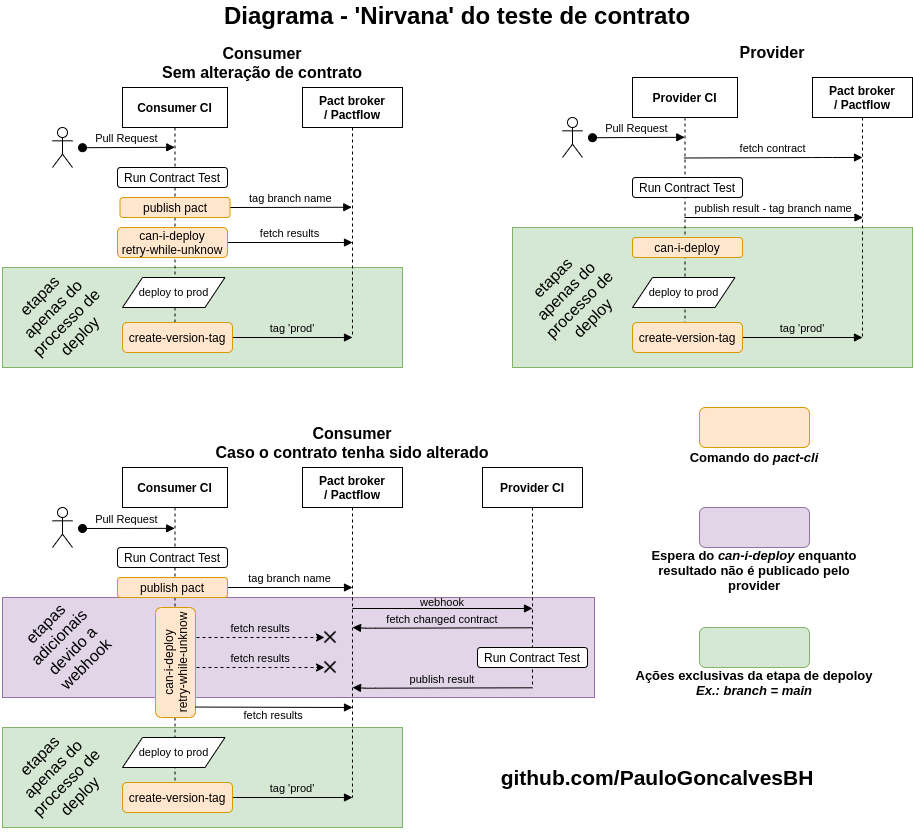

The diagram above was exported from draw.io. Its source (the exported page's mxGraphModel, read from the mxfile embedded in the PNG):
<mxGraphModel dx="3418" dy="2872" grid="1" gridSize="10" guides="1" tooltips="1" connect="1" arrows="1" fold="1" page="1" pageScale="1" pageWidth="850" pageHeight="1100" math="0" shadow="0">
  <root>
    <mxCell id="0" />
    <mxCell id="1" parent="0" />
    <mxCell id="_RzWMSDQpQilpr1nZ1tb-113" value="fetch results" style="verticalAlign=bottom;endArrow=block;shadow=0;strokeWidth=1;endSize=6;startSize=6;targetPerimeterSpacing=0;sourcePerimeterSpacing=0;exitX=1;exitY=0.5;exitDx=0;exitDy=0;entryX=0.5;entryY=0.62;entryDx=0;entryDy=0;entryPerimeter=0;" parent="1" source="_RzWMSDQpQilpr1nZ1tb-101" target="_RzWMSDQpQilpr1nZ1tb-102" edge="1">
      <mxGeometry relative="1" as="geometry">
        <mxPoint x="-1465" y="-890" as="sourcePoint" />
        <mxPoint x="-1330" y="-885" as="targetPoint" />
      </mxGeometry>
    </mxCell>
    <mxCell id="RDGjUGB6mFqTXTP6OxZr-18" value="" style="rounded=0;whiteSpace=wrap;html=1;shadow=0;glass=0;labelBackgroundColor=none;sketch=0;fontSize=16;strokeWidth=1;align=center;fillColor=#d5e8d4;strokeColor=#82b366;" parent="1" vertex="1">
      <mxGeometry x="-1680" y="-400" width="400" height="100" as="geometry" />
    </mxCell>
    <mxCell id="_RzWMSDQpQilpr1nZ1tb-151" value="" style="rounded=0;whiteSpace=wrap;html=1;shadow=0;glass=0;labelBackgroundColor=none;sketch=0;fontSize=16;strokeWidth=1;align=center;fillColor=#d5e8d4;strokeColor=#82b366;" parent="1" vertex="1">
      <mxGeometry x="-1680" y="-860" width="400" height="100" as="geometry" />
    </mxCell>
    <mxCell id="_RzWMSDQpQilpr1nZ1tb-152" value="etapas apenas do processo de deploy" style="text;html=1;strokeColor=none;fillColor=none;align=center;verticalAlign=middle;whiteSpace=wrap;rounded=0;shadow=0;glass=0;labelBackgroundColor=none;sketch=0;fontSize=16;fontColor=none;rotation=-45;fontStyle=0" parent="1" vertex="1">
      <mxGeometry x="-1670" y="-827" width="94" height="30" as="geometry" />
    </mxCell>
    <mxCell id="_RzWMSDQpQilpr1nZ1tb-145" value="" style="rounded=0;whiteSpace=wrap;html=1;shadow=0;glass=0;labelBackgroundColor=none;sketch=0;fontSize=16;strokeWidth=1;fillColor=#e1d5e7;align=center;strokeColor=#9673a6;" parent="1" vertex="1">
      <mxGeometry x="-1680" y="-530" width="592" height="100" as="geometry" />
    </mxCell>
    <mxCell id="_RzWMSDQpQilpr1nZ1tb-99" value="Consumer CI" style="shape=umlLifeline;perimeter=lifelinePerimeter;container=1;collapsible=0;recursiveResize=0;rounded=0;shadow=0;strokeWidth=1;fontStyle=1" parent="1" vertex="1">
      <mxGeometry x="-1560" y="-1040" width="105" height="250" as="geometry" />
    </mxCell>
    <mxCell id="_RzWMSDQpQilpr1nZ1tb-101" value="can-i-deploy&lt;br&gt;retry-while-unknow" style="rounded=1;whiteSpace=wrap;html=1;rotation=0;shadow=0;sketch=0;glass=0;absoluteArcSize=0;fillColor=#ffe6cc;strokeColor=#d79b00;" parent="_RzWMSDQpQilpr1nZ1tb-99" vertex="1">
      <mxGeometry x="-5" y="140" width="110" height="30" as="geometry" />
    </mxCell>
    <mxCell id="_RzWMSDQpQilpr1nZ1tb-102" value="Pact broker&#10;/ Pactflow" style="shape=umlLifeline;perimeter=lifelinePerimeter;container=1;collapsible=0;recursiveResize=0;rounded=0;shadow=0;strokeWidth=1;fontStyle=1" parent="1" vertex="1">
      <mxGeometry x="-1380" y="-1040" width="100" height="250" as="geometry" />
    </mxCell>
    <mxCell id="_RzWMSDQpQilpr1nZ1tb-103" value="tag branch name" style="verticalAlign=bottom;endArrow=block;shadow=0;strokeWidth=1;endSize=6;startSize=6;targetPerimeterSpacing=0;sourcePerimeterSpacing=0;entryX=0.493;entryY=0.479;entryDx=0;entryDy=0;entryPerimeter=0;exitX=1;exitY=0.5;exitDx=0;exitDy=0;" parent="1" source="RDGjUGB6mFqTXTP6OxZr-3" target="_RzWMSDQpQilpr1nZ1tb-102" edge="1">
      <mxGeometry relative="1" as="geometry">
        <mxPoint x="-1508" y="-920" as="sourcePoint" />
        <mxPoint x="-1328" y="-920" as="targetPoint" />
        <Array as="points" />
      </mxGeometry>
    </mxCell>
    <mxCell id="_RzWMSDQpQilpr1nZ1tb-106" value="Run Contract Test" style="rounded=1;whiteSpace=wrap;html=1;" parent="1" vertex="1">
      <mxGeometry x="-1565" y="-960" width="110" height="20" as="geometry" />
    </mxCell>
    <mxCell id="_RzWMSDQpQilpr1nZ1tb-114" value="&lt;b style=&quot;font-size: 16px&quot;&gt;&lt;font style=&quot;font-size: 16px&quot;&gt;Consumer&lt;br&gt;Sem alteração de contrato&lt;br&gt;&lt;/font&gt;&lt;/b&gt;" style="text;html=1;strokeColor=none;fillColor=none;align=center;verticalAlign=middle;whiteSpace=wrap;rounded=0;shadow=0;glass=0;sketch=0;fontSize=16;labelBackgroundColor=none;labelBorderColor=none;" parent="1" vertex="1">
      <mxGeometry x="-1560" y="-1080" width="280" height="30" as="geometry" />
    </mxCell>
    <mxCell id="_RzWMSDQpQilpr1nZ1tb-115" value="" style="shape=umlActor;verticalLabelPosition=bottom;verticalAlign=top;html=1;outlineConnect=0;rounded=0;shadow=0;glass=0;labelBackgroundColor=none;sketch=0;fontSize=16;strokeWidth=1;align=center;noLabel=1;perimeterSpacing=0;" parent="1" vertex="1">
      <mxGeometry x="-1630" y="-1000" width="20" height="40" as="geometry" />
    </mxCell>
    <mxCell id="_RzWMSDQpQilpr1nZ1tb-119" value="Pull Request" style="verticalAlign=bottom;startArrow=oval;endArrow=block;startSize=8;shadow=0;strokeWidth=1;spacing=2;labelBackgroundColor=none;spacingLeft=-3;entryX=0.498;entryY=0.202;entryDx=0;entryDy=0;entryPerimeter=0;" parent="1" edge="1">
      <mxGeometry relative="1" as="geometry">
        <mxPoint x="-1600" y="-979.8000000000001" as="sourcePoint" />
        <mxPoint x="-1507.71" y="-980.2" as="targetPoint" />
      </mxGeometry>
    </mxCell>
    <mxCell id="_RzWMSDQpQilpr1nZ1tb-120" value="Consumer CI" style="shape=umlLifeline;perimeter=lifelinePerimeter;container=1;collapsible=0;recursiveResize=0;rounded=0;shadow=0;strokeWidth=1;fontStyle=1" parent="1" vertex="1">
      <mxGeometry x="-1560" y="-660" width="105" height="340" as="geometry" />
    </mxCell>
    <mxCell id="_RzWMSDQpQilpr1nZ1tb-121" value="Pull Request" style="verticalAlign=bottom;startArrow=oval;endArrow=block;startSize=8;shadow=0;strokeWidth=1;spacing=2;labelBackgroundColor=none;spacingLeft=-3;entryX=0.497;entryY=0.179;entryDx=0;entryDy=0;entryPerimeter=0;" parent="_RzWMSDQpQilpr1nZ1tb-120" target="_RzWMSDQpQilpr1nZ1tb-120" edge="1">
      <mxGeometry relative="1" as="geometry">
        <mxPoint x="-40" y="61" as="sourcePoint" />
        <mxPoint x="10" y="61" as="targetPoint" />
      </mxGeometry>
    </mxCell>
    <mxCell id="_RzWMSDQpQilpr1nZ1tb-122" value="can-i-deploy&lt;br style=&quot;padding: 0px ; margin: 0px&quot;&gt;retry-while-unknow" style="rounded=1;whiteSpace=wrap;html=1;rotation=-90;shadow=0;sketch=0;glass=0;absoluteArcSize=0;fillColor=#ffe6cc;strokeColor=#d79b00;" parent="_RzWMSDQpQilpr1nZ1tb-120" vertex="1">
      <mxGeometry x="-2" y="175" width="110" height="40" as="geometry" />
    </mxCell>
    <mxCell id="_RzWMSDQpQilpr1nZ1tb-123" value="Pact broker&#10;/ Pactflow" style="shape=umlLifeline;perimeter=lifelinePerimeter;container=1;collapsible=0;recursiveResize=0;rounded=0;shadow=0;strokeWidth=1;fontStyle=1" parent="1" vertex="1">
      <mxGeometry x="-1380" y="-660" width="100" height="330" as="geometry" />
    </mxCell>
    <mxCell id="_RzWMSDQpQilpr1nZ1tb-124" value="tag branch name" style="verticalAlign=bottom;endArrow=block;shadow=0;strokeWidth=1;endSize=6;startSize=6;targetPerimeterSpacing=0;startArrow=none;exitX=1;exitY=0.5;exitDx=0;exitDy=0;" parent="1" source="RDGjUGB6mFqTXTP6OxZr-6" edge="1">
      <mxGeometry relative="1" as="geometry">
        <mxPoint x="-1509" y="-540" as="sourcePoint" />
        <mxPoint x="-1329.9999999999998" y="-540" as="targetPoint" />
        <Array as="points" />
      </mxGeometry>
    </mxCell>
    <mxCell id="_RzWMSDQpQilpr1nZ1tb-125" value="fetch changed contract" style="verticalAlign=bottom;endArrow=block;shadow=0;strokeWidth=1;exitX=0.477;exitY=0.501;exitDx=0;exitDy=0;exitPerimeter=0;entryX=0.5;entryY=0.502;entryDx=0;entryDy=0;entryPerimeter=0;labelBackgroundColor=none;" parent="1" edge="1">
      <mxGeometry relative="1" as="geometry">
        <mxPoint x="-1150" y="-499.69999999999993" as="sourcePoint" />
        <mxPoint x="-1329.9999999999998" y="-500" as="targetPoint" />
        <Array as="points">
          <mxPoint x="-1317" y="-499.28999999999996" />
        </Array>
      </mxGeometry>
    </mxCell>
    <mxCell id="_RzWMSDQpQilpr1nZ1tb-126" value="Provider CI" style="shape=umlLifeline;perimeter=lifelinePerimeter;container=1;collapsible=0;recursiveResize=0;rounded=0;shadow=0;strokeWidth=1;fontStyle=1" parent="1" vertex="1">
      <mxGeometry x="-1200" y="-660" width="100" height="220" as="geometry" />
    </mxCell>
    <mxCell id="_RzWMSDQpQilpr1nZ1tb-127" value="Run Contract Test" style="rounded=1;whiteSpace=wrap;html=1;" parent="1" vertex="1">
      <mxGeometry x="-1565" y="-580" width="110" height="20" as="geometry" />
    </mxCell>
    <mxCell id="_RzWMSDQpQilpr1nZ1tb-128" value="webhook" style="verticalAlign=bottom;endArrow=block;shadow=0;strokeWidth=1;endSize=6;startSize=6;targetPerimeterSpacing=0;sourcePerimeterSpacing=0;labelBackgroundColor=none;fontStyle=0;spacingBottom=-3;" parent="1" edge="1">
      <mxGeometry relative="1" as="geometry">
        <mxPoint x="-1330" y="-519" as="sourcePoint" />
        <mxPoint x="-1149.9999999999998" y="-519" as="targetPoint" />
      </mxGeometry>
    </mxCell>
    <mxCell id="_RzWMSDQpQilpr1nZ1tb-129" value="publish result" style="verticalAlign=bottom;endArrow=block;shadow=0;strokeWidth=1;exitX=0.477;exitY=0.501;exitDx=0;exitDy=0;exitPerimeter=0;entryX=0.5;entryY=0.502;entryDx=0;entryDy=0;entryPerimeter=0;labelBackgroundColor=none;" parent="1" edge="1">
      <mxGeometry relative="1" as="geometry">
        <mxPoint x="-1150" y="-439.69999999999993" as="sourcePoint" />
        <mxPoint x="-1330" y="-440" as="targetPoint" />
        <Array as="points">
          <mxPoint x="-1317" y="-439.28999999999996" />
        </Array>
      </mxGeometry>
    </mxCell>
    <mxCell id="_RzWMSDQpQilpr1nZ1tb-132" value="fetch results" style="endArrow=classic;dashed=1;labelBackgroundColor=none;sourcePerimeterSpacing=0;targetPerimeterSpacing=0;strokeWidth=1;verticalAlign=bottom;" parent="1" edge="1">
      <mxGeometry relative="1" as="geometry">
        <mxPoint x="-1486" y="-460" as="sourcePoint" />
        <mxPoint x="-1358" y="-460" as="targetPoint" />
      </mxGeometry>
    </mxCell>
    <mxCell id="_RzWMSDQpQilpr1nZ1tb-134" value="fetch results" style="verticalAlign=top;endArrow=block;shadow=0;strokeWidth=1;endSize=6;startSize=6;targetPerimeterSpacing=0;sourcePerimeterSpacing=0;exitX=0.095;exitY=0.995;exitDx=0;exitDy=0;exitPerimeter=0;labelBackgroundColor=none;fontSize=11;spacingBottom=0;spacingTop=-5;" parent="1" source="_RzWMSDQpQilpr1nZ1tb-122" edge="1">
      <mxGeometry relative="1" as="geometry">
        <mxPoint x="-1490" y="-420.29" as="sourcePoint" />
        <mxPoint x="-1329.9999999999998" y="-420" as="targetPoint" />
      </mxGeometry>
    </mxCell>
    <mxCell id="_RzWMSDQpQilpr1nZ1tb-135" value="&lt;b style=&quot;font-size: 16px&quot;&gt;&lt;font style=&quot;font-size: 16px&quot;&gt;Consumer&lt;br&gt;Caso o contrato tenha sido alterado&lt;/font&gt;&lt;/b&gt;" style="text;html=1;strokeColor=none;fillColor=none;align=center;verticalAlign=middle;whiteSpace=wrap;rounded=0;shadow=0;glass=0;sketch=0;fontSize=16;labelBackgroundColor=none;labelBorderColor=none;" parent="1" vertex="1">
      <mxGeometry x="-1560" y="-700" width="460" height="30" as="geometry" />
    </mxCell>
    <mxCell id="_RzWMSDQpQilpr1nZ1tb-136" value="" style="shape=umlActor;verticalLabelPosition=bottom;verticalAlign=top;html=1;outlineConnect=0;rounded=0;shadow=0;glass=0;labelBackgroundColor=none;sketch=0;fontSize=16;strokeWidth=1;align=center;noLabel=1;perimeterSpacing=0;" parent="1" vertex="1">
      <mxGeometry x="-1630" y="-620" width="20" height="40" as="geometry" />
    </mxCell>
    <mxCell id="_RzWMSDQpQilpr1nZ1tb-138" value="Run Contract Test" style="rounded=1;whiteSpace=wrap;html=1;" parent="1" vertex="1">
      <mxGeometry x="-1205" y="-480" width="110" height="20" as="geometry" />
    </mxCell>
    <mxCell id="_RzWMSDQpQilpr1nZ1tb-140" value="fetch results" style="endArrow=classic;dashed=1;labelBackgroundColor=none;sourcePerimeterSpacing=0;targetPerimeterSpacing=0;strokeWidth=1;verticalAlign=bottom;" parent="1" edge="1">
      <mxGeometry relative="1" as="geometry">
        <mxPoint x="-1486" y="-490" as="sourcePoint" />
        <mxPoint x="-1358" y="-490" as="targetPoint" />
      </mxGeometry>
    </mxCell>
    <mxCell id="_RzWMSDQpQilpr1nZ1tb-146" value="deploy to prod" style="shape=parallelogram;perimeter=parallelogramPerimeter;whiteSpace=wrap;html=1;fixedSize=1;rounded=0;shadow=0;glass=0;labelBackgroundColor=none;sketch=0;fontSize=11;fontColor=none;strokeWidth=1;fillColor=#ffffff;gradientColor=none;align=center;" parent="1" vertex="1">
      <mxGeometry x="-1560" y="-850" width="102.5" height="30" as="geometry" />
    </mxCell>
    <mxCell id="_RzWMSDQpQilpr1nZ1tb-148" value="tag 'prod'" style="verticalAlign=bottom;endArrow=block;shadow=0;strokeWidth=1;endSize=6;startSize=6;targetPerimeterSpacing=0;sourcePerimeterSpacing=0;exitX=1;exitY=0.5;exitDx=0;exitDy=0;labelBackgroundColor=none;" parent="1" edge="1">
      <mxGeometry relative="1" as="geometry">
        <mxPoint x="-1450" y="-790" as="sourcePoint" />
        <mxPoint x="-1330" y="-790" as="targetPoint" />
      </mxGeometry>
    </mxCell>
    <mxCell id="_RzWMSDQpQilpr1nZ1tb-150" value="etapas adicionais devido a webhook" style="text;html=1;strokeColor=none;fillColor=none;align=center;verticalAlign=middle;whiteSpace=wrap;rounded=0;shadow=0;glass=0;labelBackgroundColor=none;sketch=0;fontSize=16;fontColor=none;rotation=-45;fontStyle=0" parent="1" vertex="1">
      <mxGeometry x="-1664" y="-489" width="94" height="10" as="geometry" />
    </mxCell>
    <mxCell id="BsA96kKSltDjliMotvRm-3" value="" style="rounded=0;whiteSpace=wrap;html=1;shadow=0;glass=0;labelBackgroundColor=none;sketch=0;fontSize=16;strokeWidth=1;align=center;fillColor=#d5e8d4;strokeColor=#82b366;" parent="1" vertex="1">
      <mxGeometry x="-1170" y="-900" width="400" height="140" as="geometry" />
    </mxCell>
    <mxCell id="BsA96kKSltDjliMotvRm-4" value="etapas apenas do processo de deploy" style="text;html=1;strokeColor=none;fillColor=none;align=center;verticalAlign=middle;whiteSpace=wrap;rounded=0;shadow=0;glass=0;labelBackgroundColor=none;sketch=0;fontSize=16;fontColor=none;rotation=-45;fontStyle=0" parent="1" vertex="1">
      <mxGeometry x="-1157" y="-845" width="94" height="30" as="geometry" />
    </mxCell>
    <mxCell id="BsA96kKSltDjliMotvRm-5" value="Provider CI" style="shape=umlLifeline;perimeter=lifelinePerimeter;container=1;collapsible=0;recursiveResize=0;rounded=0;shadow=0;strokeWidth=1;fontStyle=1" parent="1" vertex="1">
      <mxGeometry x="-1050" y="-1050" width="105" height="250" as="geometry" />
    </mxCell>
    <mxCell id="BsA96kKSltDjliMotvRm-7" value="Pact broker&#10;/ Pactflow" style="shape=umlLifeline;perimeter=lifelinePerimeter;container=1;collapsible=0;recursiveResize=0;rounded=0;shadow=0;strokeWidth=1;fontStyle=1" parent="1" vertex="1">
      <mxGeometry x="-870" y="-1050" width="100" height="260" as="geometry" />
    </mxCell>
    <mxCell id="BsA96kKSltDjliMotvRm-8" value="fetch contract" style="verticalAlign=bottom;endArrow=block;shadow=0;strokeWidth=1;endSize=6;startSize=6;targetPerimeterSpacing=0;sourcePerimeterSpacing=0;exitX=0.49;exitY=0.322;exitDx=0;exitDy=0;exitPerimeter=0;" parent="1" source="BsA96kKSltDjliMotvRm-5" edge="1">
      <mxGeometry relative="1" as="geometry">
        <mxPoint x="-980" y="-970" as="sourcePoint" />
        <mxPoint x="-820" y="-970" as="targetPoint" />
        <Array as="points">
          <mxPoint x="-860" y="-970" />
        </Array>
      </mxGeometry>
    </mxCell>
    <mxCell id="BsA96kKSltDjliMotvRm-9" value="Run Contract Test" style="rounded=1;whiteSpace=wrap;html=1;" parent="1" vertex="1">
      <mxGeometry x="-1050" y="-950" width="110" height="20" as="geometry" />
    </mxCell>
    <mxCell id="BsA96kKSltDjliMotvRm-10" value="publish result - tag branch name" style="verticalAlign=bottom;endArrow=block;shadow=0;strokeWidth=1;endSize=6;startSize=6;targetPerimeterSpacing=0;sourcePerimeterSpacing=0;" parent="1" edge="1">
      <mxGeometry relative="1" as="geometry">
        <mxPoint x="-998" y="-910" as="sourcePoint" />
        <mxPoint x="-819.5" y="-910" as="targetPoint" />
      </mxGeometry>
    </mxCell>
    <mxCell id="BsA96kKSltDjliMotvRm-11" value="&lt;b style=&quot;font-size: 16px&quot;&gt;&lt;font style=&quot;font-size: 16px&quot;&gt;Provider&lt;br&gt;&lt;/font&gt;&lt;/b&gt;" style="text;html=1;strokeColor=none;fillColor=none;align=center;verticalAlign=middle;whiteSpace=wrap;rounded=0;shadow=0;glass=0;sketch=0;fontSize=16;labelBackgroundColor=none;labelBorderColor=none;" parent="1" vertex="1">
      <mxGeometry x="-1050" y="-1090" width="280" height="30" as="geometry" />
    </mxCell>
    <mxCell id="BsA96kKSltDjliMotvRm-12" value="" style="shape=umlActor;verticalLabelPosition=bottom;verticalAlign=top;html=1;outlineConnect=0;rounded=0;shadow=0;glass=0;labelBackgroundColor=none;sketch=0;fontSize=16;strokeWidth=1;align=center;noLabel=1;perimeterSpacing=0;" parent="1" vertex="1">
      <mxGeometry x="-1120" y="-1010" width="20" height="40" as="geometry" />
    </mxCell>
    <mxCell id="BsA96kKSltDjliMotvRm-13" value="Pull Request" style="verticalAlign=bottom;startArrow=oval;endArrow=block;startSize=8;shadow=0;strokeWidth=1;spacing=2;labelBackgroundColor=none;spacingLeft=-3;entryX=0.498;entryY=0.202;entryDx=0;entryDy=0;entryPerimeter=0;" parent="1" edge="1">
      <mxGeometry relative="1" as="geometry">
        <mxPoint x="-1090" y="-989.8000000000001" as="sourcePoint" />
        <mxPoint x="-997.71" y="-990.2" as="targetPoint" />
      </mxGeometry>
    </mxCell>
    <mxCell id="BsA96kKSltDjliMotvRm-14" value="deploy to prod" style="shape=parallelogram;perimeter=parallelogramPerimeter;whiteSpace=wrap;html=1;fixedSize=1;rounded=0;shadow=0;glass=0;labelBackgroundColor=none;sketch=0;fontSize=11;fontColor=none;strokeWidth=1;fillColor=#ffffff;gradientColor=none;align=center;" parent="1" vertex="1">
      <mxGeometry x="-1050" y="-850" width="102.5" height="30" as="geometry" />
    </mxCell>
    <mxCell id="BsA96kKSltDjliMotvRm-16" value="tag 'prod'" style="verticalAlign=bottom;endArrow=block;shadow=0;strokeWidth=1;endSize=6;startSize=6;targetPerimeterSpacing=0;sourcePerimeterSpacing=0;exitX=1;exitY=0.5;exitDx=0;exitDy=0;labelBackgroundColor=none;" parent="1" source="BsA96kKSltDjliMotvRm-15" edge="1">
      <mxGeometry relative="1" as="geometry">
        <mxPoint x="-1026" y="-790" as="sourcePoint" />
        <mxPoint x="-820" y="-790" as="targetPoint" />
      </mxGeometry>
    </mxCell>
    <mxCell id="BsA96kKSltDjliMotvRm-18" value="can-i-deploy" style="rounded=1;whiteSpace=wrap;html=1;fillColor=#ffe6cc;strokeColor=#d79b00;" parent="1" vertex="1">
      <mxGeometry x="-1050" y="-890" width="110" height="20" as="geometry" />
    </mxCell>
    <mxCell id="RDGjUGB6mFqTXTP6OxZr-2" value="&lt;b style=&quot;font-size: 21px;&quot;&gt;github.com/PauloGoncalvesBH&lt;/b&gt;" style="text;html=1;strokeColor=none;fillColor=none;align=center;verticalAlign=middle;whiteSpace=wrap;rounded=0;shadow=0;glass=0;sketch=0;fontSize=21;labelBackgroundColor=none;labelBorderColor=none;" parent="1" vertex="1">
      <mxGeometry x="-1280" y="-400" width="510" height="100" as="geometry" />
    </mxCell>
    <mxCell id="RDGjUGB6mFqTXTP6OxZr-3" value="publish pact" style="rounded=1;whiteSpace=wrap;html=1;align=center;fillColor=#ffe6cc;strokeColor=#d79b00;" parent="1" vertex="1">
      <mxGeometry x="-1562.5" y="-930" width="110" height="20" as="geometry" />
    </mxCell>
    <mxCell id="RDGjUGB6mFqTXTP6OxZr-6" value="publish pact" style="rounded=1;whiteSpace=wrap;html=1;align=center;fillColor=#ffe6cc;strokeColor=#d79b00;" parent="1" vertex="1">
      <mxGeometry x="-1565" y="-550" width="110" height="20" as="geometry" />
    </mxCell>
    <mxCell id="RDGjUGB6mFqTXTP6OxZr-8" value="" style="rounded=1;whiteSpace=wrap;html=1;fillColor=#ffe6cc;strokeColor=#d79b00;" parent="1" vertex="1">
      <mxGeometry x="-983" y="-720" width="110" height="40" as="geometry" />
    </mxCell>
    <mxCell id="RDGjUGB6mFqTXTP6OxZr-11" value="&lt;b style=&quot;font-size: 13px&quot;&gt;Comando do &lt;i&gt;pact-cli&lt;/i&gt;&lt;/b&gt;" style="text;html=1;strokeColor=none;fillColor=none;align=center;verticalAlign=middle;whiteSpace=wrap;rounded=0;shadow=0;glass=0;sketch=0;fontSize=13;labelBackgroundColor=none;labelBorderColor=none;" parent="1" vertex="1">
      <mxGeometry x="-1030" y="-680" width="204" height="20" as="geometry" />
    </mxCell>
    <mxCell id="RDGjUGB6mFqTXTP6OxZr-14" value="" style="rounded=1;whiteSpace=wrap;html=1;fillColor=#e1d5e7;strokeColor=#9673a6;" parent="1" vertex="1">
      <mxGeometry x="-983" y="-620" width="110" height="40" as="geometry" />
    </mxCell>
    <mxCell id="RDGjUGB6mFqTXTP6OxZr-15" value="&lt;b style=&quot;font-size: 13px&quot;&gt;Espera do &lt;i&gt;can-i-deploy&lt;/i&gt; enquanto resultado não é publicado pelo provider&lt;/b&gt;" style="text;html=1;strokeColor=none;fillColor=none;align=center;verticalAlign=middle;whiteSpace=wrap;rounded=0;shadow=0;glass=0;sketch=0;fontSize=13;labelBackgroundColor=none;labelBorderColor=none;" parent="1" vertex="1">
      <mxGeometry x="-1050" y="-580" width="244" height="45" as="geometry" />
    </mxCell>
    <mxCell id="RDGjUGB6mFqTXTP6OxZr-19" value="etapas apenas do processo de deploy" style="text;html=1;strokeColor=none;fillColor=none;align=center;verticalAlign=middle;whiteSpace=wrap;rounded=0;shadow=0;glass=0;labelBackgroundColor=none;sketch=0;fontSize=16;fontColor=none;rotation=-45;fontStyle=0" parent="1" vertex="1">
      <mxGeometry x="-1670" y="-367" width="94" height="30" as="geometry" />
    </mxCell>
    <mxCell id="RDGjUGB6mFqTXTP6OxZr-20" value="deploy to prod" style="shape=parallelogram;perimeter=parallelogramPerimeter;whiteSpace=wrap;html=1;fixedSize=1;rounded=0;shadow=0;glass=0;labelBackgroundColor=none;sketch=0;fontSize=11;fontColor=none;strokeWidth=1;fillColor=#ffffff;gradientColor=none;align=center;" parent="1" vertex="1">
      <mxGeometry x="-1560" y="-390" width="102.5" height="30" as="geometry" />
    </mxCell>
    <mxCell id="RDGjUGB6mFqTXTP6OxZr-22" value="tag 'prod'" style="verticalAlign=bottom;endArrow=block;shadow=0;strokeWidth=1;endSize=6;startSize=6;targetPerimeterSpacing=0;sourcePerimeterSpacing=0;exitX=1;exitY=0.5;exitDx=0;exitDy=0;labelBackgroundColor=none;" parent="1" edge="1">
      <mxGeometry relative="1" as="geometry">
        <mxPoint x="-1450" y="-330.0000000000001" as="sourcePoint" />
        <mxPoint x="-1330" y="-330.0000000000001" as="targetPoint" />
      </mxGeometry>
    </mxCell>
    <mxCell id="_RzWMSDQpQilpr1nZ1tb-147" value="create-version-tag" style="rounded=1;whiteSpace=wrap;html=1;rotation=0;shadow=0;sketch=0;glass=0;absoluteArcSize=0;fillColor=#ffe6cc;strokeColor=#d79b00;" parent="1" vertex="1">
      <mxGeometry x="-1560" y="-805" width="110" height="30" as="geometry" />
    </mxCell>
    <mxCell id="RDGjUGB6mFqTXTP6OxZr-21" value="create-version-tag" style="rounded=1;whiteSpace=wrap;html=1;rotation=0;shadow=0;sketch=0;glass=0;absoluteArcSize=0;fillColor=#ffe6cc;strokeColor=#d79b00;" parent="1" vertex="1">
      <mxGeometry x="-1560" y="-345" width="110" height="30" as="geometry" />
    </mxCell>
    <mxCell id="BsA96kKSltDjliMotvRm-15" value="create-version-tag" style="rounded=1;whiteSpace=wrap;html=1;rotation=0;shadow=0;sketch=0;glass=0;absoluteArcSize=0;fillColor=#ffe6cc;strokeColor=#d79b00;" parent="1" vertex="1">
      <mxGeometry x="-1050" y="-805" width="110" height="30" as="geometry" />
    </mxCell>
    <mxCell id="RDGjUGB6mFqTXTP6OxZr-26" value="" style="shape=image;html=1;verticalAlign=top;verticalLabelPosition=bottom;labelBackgroundColor=#ffffff;imageAspect=0;aspect=fixed;image=https://cdn1.iconfinder.com/data/icons/feather-2/24/x-128.png;fontSize=17;fillColor=none;gradientColor=none;sketch=0;" parent="1" vertex="1">
      <mxGeometry x="-1362" y="-500" width="20" height="20" as="geometry" />
    </mxCell>
    <mxCell id="RDGjUGB6mFqTXTP6OxZr-27" value="" style="shape=image;html=1;verticalAlign=top;verticalLabelPosition=bottom;labelBackgroundColor=#ffffff;imageAspect=0;aspect=fixed;image=https://cdn1.iconfinder.com/data/icons/feather-2/24/x-128.png;fontSize=17;fillColor=none;gradientColor=none;" parent="1" vertex="1">
      <mxGeometry x="-1362" y="-470" width="20" height="20" as="geometry" />
    </mxCell>
    <mxCell id="RDGjUGB6mFqTXTP6OxZr-28" value="&lt;b&gt;&lt;font&gt;&lt;font style=&quot;font-size: 24px&quot;&gt;Diagrama - 'Nirvana' do teste de contrato&lt;/font&gt;&lt;br&gt;&lt;/font&gt;&lt;/b&gt;" style="text;html=1;strokeColor=none;fillColor=none;align=center;verticalAlign=middle;whiteSpace=wrap;rounded=0;shadow=0;glass=0;sketch=0;fontSize=16;labelBackgroundColor=none;labelBorderColor=none;" parent="1" vertex="1">
      <mxGeometry x="-1680" y="-1127" width="910" height="30" as="geometry" />
    </mxCell>
    <mxCell id="HL4gW25IhO14uImLBKJ8-1" value="" style="rounded=1;whiteSpace=wrap;html=1;fillColor=#d5e8d4;strokeColor=#82b366;" vertex="1" parent="1">
      <mxGeometry x="-983" y="-500" width="110" height="40" as="geometry" />
    </mxCell>
    <mxCell id="HL4gW25IhO14uImLBKJ8-2" value="&lt;b&gt;Ações exclusivas da etapa de depoloy&lt;br&gt;&lt;i&gt;Ex.: branch = main&lt;/i&gt;&lt;/b&gt;" style="text;html=1;strokeColor=none;fillColor=none;align=center;verticalAlign=middle;whiteSpace=wrap;rounded=0;shadow=0;glass=0;sketch=0;fontSize=13;labelBackgroundColor=none;labelBorderColor=none;" vertex="1" parent="1">
      <mxGeometry x="-1050" y="-460" width="244" height="30" as="geometry" />
    </mxCell>
  </root>
</mxGraphModel>